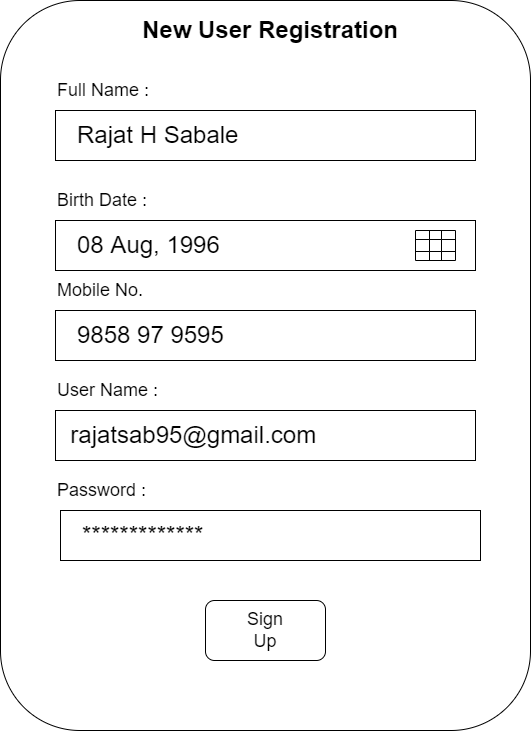

The diagram above was exported from draw.io. Its source (the exported page's mxGraphModel, read from the mxfile embedded in the PNG):
<mxGraphModel dx="1108" dy="545" grid="1" gridSize="10" guides="1" tooltips="1" connect="1" arrows="1" fold="1" page="1" pageScale="1" pageWidth="850" pageHeight="1100" math="0" shadow="0">
  <root>
    <mxCell id="0" />
    <mxCell id="1" parent="0" />
    <mxCell id="DaEO03tJB16E48HfREbl-1" value="" style="rounded=1;whiteSpace=wrap;html=1;" parent="1" vertex="1">
      <mxGeometry x="115" y="70" width="530" height="730" as="geometry" />
    </mxCell>
    <mxCell id="DaEO03tJB16E48HfREbl-2" value="&lt;h1 style=&quot;&quot;&gt;New User Registration&lt;/h1&gt;" style="text;html=1;strokeColor=none;fillColor=none;spacing=5;spacingTop=-20;whiteSpace=wrap;overflow=hidden;rounded=0;align=center;" parent="1" vertex="1">
      <mxGeometry x="240" y="80" width="290" height="40" as="geometry" />
    </mxCell>
    <mxCell id="DaEO03tJB16E48HfREbl-3" value="&lt;font style=&quot;font-size: 24px;&quot;&gt;&amp;nbsp; &amp;nbsp;Rajat H Sabale&lt;/font&gt;" style="rounded=0;whiteSpace=wrap;html=1;align=left;" parent="1" vertex="1">
      <mxGeometry x="170" y="180" width="420" height="50" as="geometry" />
    </mxCell>
    <mxCell id="DaEO03tJB16E48HfREbl-4" value="&lt;font style=&quot;font-size: 18px;&quot;&gt;Full Name :&lt;/font&gt;" style="text;html=1;strokeColor=none;fillColor=none;align=left;verticalAlign=middle;whiteSpace=wrap;rounded=0;" parent="1" vertex="1">
      <mxGeometry x="170" y="140" width="190" height="40" as="geometry" />
    </mxCell>
    <mxCell id="DaEO03tJB16E48HfREbl-5" value="&lt;font style=&quot;font-size: 24px;&quot;&gt;&amp;nbsp; &amp;nbsp;08 Aug, 1996&lt;/font&gt;" style="rounded=0;whiteSpace=wrap;html=1;align=left;" parent="1" vertex="1">
      <mxGeometry x="170" y="290" width="420" height="50" as="geometry" />
    </mxCell>
    <mxCell id="DaEO03tJB16E48HfREbl-6" value="&lt;span style=&quot;font-size: 18px;&quot;&gt;Birth Date :&lt;/span&gt;" style="text;html=1;strokeColor=none;fillColor=none;align=left;verticalAlign=middle;whiteSpace=wrap;rounded=0;" parent="1" vertex="1">
      <mxGeometry x="170" y="250" width="190" height="40" as="geometry" />
    </mxCell>
    <mxCell id="DaEO03tJB16E48HfREbl-7" value="" style="rounded=1;whiteSpace=wrap;html=1;fontSize=18;" parent="1" vertex="1">
      <mxGeometry x="320" y="670" width="120" height="60" as="geometry" />
    </mxCell>
    <mxCell id="DaEO03tJB16E48HfREbl-8" value="Sign Up" style="text;html=1;strokeColor=none;fillColor=none;align=center;verticalAlign=middle;whiteSpace=wrap;rounded=0;fontSize=18;" parent="1" vertex="1">
      <mxGeometry x="350" y="685" width="60" height="30" as="geometry" />
    </mxCell>
    <mxCell id="DaEO03tJB16E48HfREbl-17" value="&lt;font style=&quot;font-size: 18px;&quot;&gt;Mobile No.&lt;/font&gt;" style="text;html=1;strokeColor=none;fillColor=none;align=left;verticalAlign=middle;whiteSpace=wrap;rounded=0;" parent="1" vertex="1">
      <mxGeometry x="170" y="340" width="190" height="40" as="geometry" />
    </mxCell>
    <mxCell id="DaEO03tJB16E48HfREbl-18" value="&lt;font style=&quot;font-size: 24px;&quot;&gt;&amp;nbsp; rajatsab95@gmail.com&lt;/font&gt;" style="rounded=0;whiteSpace=wrap;html=1;align=left;" parent="1" vertex="1">
      <mxGeometry x="170" y="480" width="420" height="50" as="geometry" />
    </mxCell>
    <mxCell id="DaEO03tJB16E48HfREbl-19" value="&lt;span style=&quot;font-size: 18px;&quot;&gt;Password :&lt;/span&gt;" style="text;html=1;strokeColor=none;fillColor=none;align=left;verticalAlign=middle;whiteSpace=wrap;rounded=0;" parent="1" vertex="1">
      <mxGeometry x="170" y="540" width="190" height="40" as="geometry" />
    </mxCell>
    <mxCell id="DaEO03tJB16E48HfREbl-20" value="&lt;font style=&quot;font-size: 24px;&quot;&gt;&amp;nbsp; &amp;nbsp;*************&lt;/font&gt;" style="rounded=0;whiteSpace=wrap;html=1;align=left;" parent="1" vertex="1">
      <mxGeometry x="175" y="580" width="420" height="50" as="geometry" />
    </mxCell>
    <mxCell id="DaEO03tJB16E48HfREbl-48" value="" style="shape=table;html=1;whiteSpace=wrap;startSize=0;container=1;collapsible=0;childLayout=tableLayout;fontSize=18;" parent="1" vertex="1">
      <mxGeometry x="530" y="300" width="40" height="30" as="geometry" />
    </mxCell>
    <mxCell id="DaEO03tJB16E48HfREbl-49" value="" style="shape=tableRow;horizontal=0;startSize=0;swimlaneHead=0;swimlaneBody=0;top=0;left=0;bottom=0;right=0;collapsible=0;dropTarget=0;fillColor=none;points=[[0,0.5],[1,0.5]];portConstraint=eastwest;fontSize=18;" parent="DaEO03tJB16E48HfREbl-48" vertex="1">
      <mxGeometry width="40" height="9" as="geometry" />
    </mxCell>
    <mxCell id="DaEO03tJB16E48HfREbl-50" value="" style="shape=partialRectangle;html=1;whiteSpace=wrap;connectable=0;fillColor=none;top=0;left=0;bottom=0;right=0;overflow=hidden;fontSize=18;" parent="DaEO03tJB16E48HfREbl-49" vertex="1">
      <mxGeometry width="14" height="9" as="geometry">
        <mxRectangle width="14" height="9" as="alternateBounds" />
      </mxGeometry>
    </mxCell>
    <mxCell id="DaEO03tJB16E48HfREbl-51" value="" style="shape=partialRectangle;html=1;whiteSpace=wrap;connectable=0;fillColor=none;top=0;left=0;bottom=0;right=0;overflow=hidden;fontSize=18;" parent="DaEO03tJB16E48HfREbl-49" vertex="1">
      <mxGeometry x="14" width="12" height="9" as="geometry">
        <mxRectangle width="12" height="9" as="alternateBounds" />
      </mxGeometry>
    </mxCell>
    <mxCell id="DaEO03tJB16E48HfREbl-52" value="" style="shape=partialRectangle;html=1;whiteSpace=wrap;connectable=0;fillColor=none;top=0;left=0;bottom=0;right=0;overflow=hidden;fontSize=18;" parent="DaEO03tJB16E48HfREbl-49" vertex="1">
      <mxGeometry x="26" width="14" height="9" as="geometry">
        <mxRectangle width="14" height="9" as="alternateBounds" />
      </mxGeometry>
    </mxCell>
    <mxCell id="DaEO03tJB16E48HfREbl-53" value="" style="shape=tableRow;horizontal=0;startSize=0;swimlaneHead=0;swimlaneBody=0;top=0;left=0;bottom=0;right=0;collapsible=0;dropTarget=0;fillColor=none;points=[[0,0.5],[1,0.5]];portConstraint=eastwest;fontSize=18;" parent="DaEO03tJB16E48HfREbl-48" vertex="1">
      <mxGeometry y="9" width="40" height="12" as="geometry" />
    </mxCell>
    <mxCell id="DaEO03tJB16E48HfREbl-54" value="" style="shape=partialRectangle;html=1;whiteSpace=wrap;connectable=0;fillColor=none;top=0;left=0;bottom=0;right=0;overflow=hidden;fontSize=18;" parent="DaEO03tJB16E48HfREbl-53" vertex="1">
      <mxGeometry width="14" height="12" as="geometry">
        <mxRectangle width="14" height="12" as="alternateBounds" />
      </mxGeometry>
    </mxCell>
    <mxCell id="DaEO03tJB16E48HfREbl-55" value="" style="shape=partialRectangle;html=1;whiteSpace=wrap;connectable=0;fillColor=none;top=0;left=0;bottom=0;right=0;overflow=hidden;fontSize=18;" parent="DaEO03tJB16E48HfREbl-53" vertex="1">
      <mxGeometry x="14" width="12" height="12" as="geometry">
        <mxRectangle width="12" height="12" as="alternateBounds" />
      </mxGeometry>
    </mxCell>
    <mxCell id="DaEO03tJB16E48HfREbl-56" value="" style="shape=partialRectangle;html=1;whiteSpace=wrap;connectable=0;fillColor=none;top=0;left=0;bottom=0;right=0;overflow=hidden;fontSize=18;" parent="DaEO03tJB16E48HfREbl-53" vertex="1">
      <mxGeometry x="26" width="14" height="12" as="geometry">
        <mxRectangle width="14" height="12" as="alternateBounds" />
      </mxGeometry>
    </mxCell>
    <mxCell id="DaEO03tJB16E48HfREbl-57" value="" style="shape=tableRow;horizontal=0;startSize=0;swimlaneHead=0;swimlaneBody=0;top=0;left=0;bottom=0;right=0;collapsible=0;dropTarget=0;fillColor=none;points=[[0,0.5],[1,0.5]];portConstraint=eastwest;fontSize=18;" parent="DaEO03tJB16E48HfREbl-48" vertex="1">
      <mxGeometry y="21" width="40" height="9" as="geometry" />
    </mxCell>
    <mxCell id="DaEO03tJB16E48HfREbl-58" value="" style="shape=partialRectangle;html=1;whiteSpace=wrap;connectable=0;fillColor=none;top=0;left=0;bottom=0;right=0;overflow=hidden;fontSize=18;" parent="DaEO03tJB16E48HfREbl-57" vertex="1">
      <mxGeometry width="14" height="9" as="geometry">
        <mxRectangle width="14" height="9" as="alternateBounds" />
      </mxGeometry>
    </mxCell>
    <mxCell id="DaEO03tJB16E48HfREbl-59" value="" style="shape=partialRectangle;html=1;whiteSpace=wrap;connectable=0;fillColor=none;top=0;left=0;bottom=0;right=0;overflow=hidden;fontSize=18;" parent="DaEO03tJB16E48HfREbl-57" vertex="1">
      <mxGeometry x="14" width="12" height="9" as="geometry">
        <mxRectangle width="12" height="9" as="alternateBounds" />
      </mxGeometry>
    </mxCell>
    <mxCell id="DaEO03tJB16E48HfREbl-60" value="" style="shape=partialRectangle;html=1;whiteSpace=wrap;connectable=0;fillColor=none;top=0;left=0;bottom=0;right=0;overflow=hidden;pointerEvents=1;fontSize=18;" parent="DaEO03tJB16E48HfREbl-57" vertex="1">
      <mxGeometry x="26" width="14" height="9" as="geometry">
        <mxRectangle width="14" height="9" as="alternateBounds" />
      </mxGeometry>
    </mxCell>
    <mxCell id="DaEO03tJB16E48HfREbl-61" value="&lt;font style=&quot;font-size: 18px;&quot;&gt;User Name :&lt;/font&gt;" style="text;html=1;strokeColor=none;fillColor=none;align=left;verticalAlign=middle;whiteSpace=wrap;rounded=0;" parent="1" vertex="1">
      <mxGeometry x="170" y="440" width="190" height="40" as="geometry" />
    </mxCell>
    <mxCell id="DaEO03tJB16E48HfREbl-62" value="&lt;span style=&quot;font-size: 24px;&quot;&gt;&amp;nbsp; &amp;nbsp;9858 97 9595&lt;/span&gt;" style="rounded=0;whiteSpace=wrap;html=1;align=left;" parent="1" vertex="1">
      <mxGeometry x="170" y="380" width="420" height="50" as="geometry" />
    </mxCell>
  </root>
</mxGraphModel>